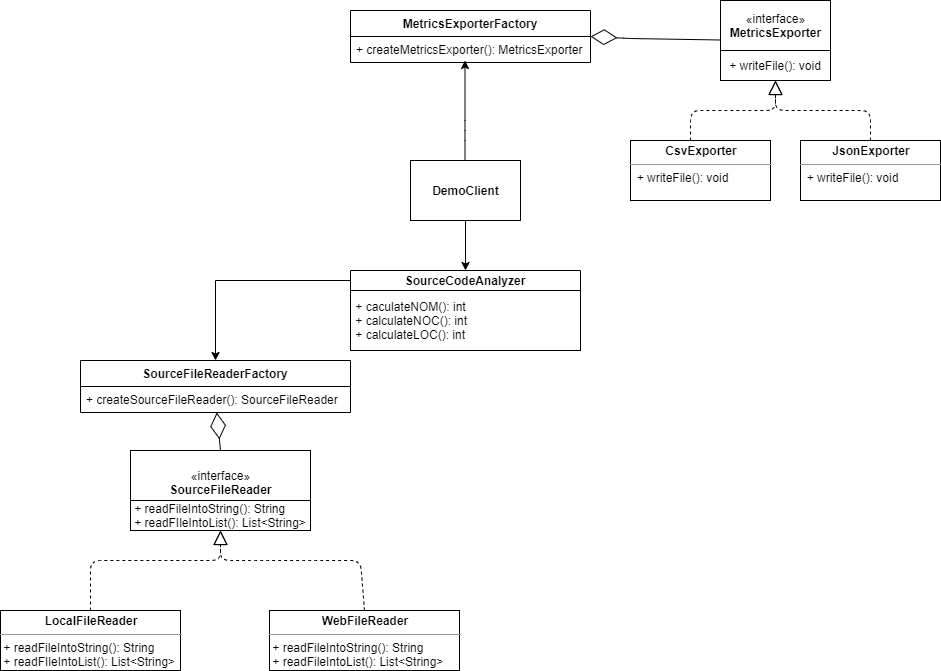

The diagram above was exported from draw.io. Its source (the exported page's mxGraphModel, read from the mxfile embedded in the PNG):
<mxGraphModel dx="868" dy="482" grid="1" gridSize="10" guides="1" tooltips="1" connect="1" arrows="1" fold="1" page="1" pageScale="1" pageWidth="827" pageHeight="1169" math="0" shadow="0">
  <root>
    <mxCell id="WIyWlLk6GJQsqaUBKTNV-0" />
    <mxCell id="WIyWlLk6GJQsqaUBKTNV-1" parent="WIyWlLk6GJQsqaUBKTNV-0" />
    <mxCell id="CEjLZAw-2veQ8UaptXi8-2" value="" style="group" vertex="1" connectable="0" parent="WIyWlLk6GJQsqaUBKTNV-1">
      <mxGeometry x="770" y="80" width="110" height="80" as="geometry" />
    </mxCell>
    <mxCell id="CEjLZAw-2veQ8UaptXi8-0" value="«interface»&lt;br&gt;&lt;b&gt;MetricsExporter&lt;/b&gt;" style="html=1;" vertex="1" parent="CEjLZAw-2veQ8UaptXi8-2">
      <mxGeometry width="110" height="50" as="geometry" />
    </mxCell>
    <mxCell id="CEjLZAw-2veQ8UaptXi8-1" value="+ writeFile(): void" style="rounded=0;whiteSpace=wrap;html=1;" vertex="1" parent="CEjLZAw-2veQ8UaptXi8-2">
      <mxGeometry y="50" width="110" height="30" as="geometry" />
    </mxCell>
    <mxCell id="CEjLZAw-2veQ8UaptXi8-3" value="&lt;p style=&quot;margin: 0px ; margin-top: 4px ; text-align: center&quot;&gt;&lt;b&gt;CsvExporter&lt;/b&gt;&lt;/p&gt;&lt;hr size=&quot;1&quot;&gt;&lt;div style=&quot;height: 2px&quot;&gt;&amp;nbsp; + writeFile(): void&amp;nbsp;&lt;/div&gt;" style="verticalAlign=top;align=left;overflow=fill;fontSize=12;fontFamily=Helvetica;html=1;" vertex="1" parent="WIyWlLk6GJQsqaUBKTNV-1">
      <mxGeometry x="680" y="220" width="140" height="60" as="geometry" />
    </mxCell>
    <mxCell id="CEjLZAw-2veQ8UaptXi8-5" value="&lt;p style=&quot;margin: 0px ; margin-top: 4px ; text-align: center&quot;&gt;&lt;b&gt;JsonExporter&lt;/b&gt;&lt;/p&gt;&lt;hr size=&quot;1&quot;&gt;&lt;div style=&quot;height: 2px&quot;&gt;&amp;nbsp; + writeFile(): void&amp;nbsp;&lt;/div&gt;" style="verticalAlign=top;align=left;overflow=fill;fontSize=12;fontFamily=Helvetica;html=1;" vertex="1" parent="WIyWlLk6GJQsqaUBKTNV-1">
      <mxGeometry x="850" y="220" width="140" height="60" as="geometry" />
    </mxCell>
    <mxCell id="CEjLZAw-2veQ8UaptXi8-8" value="" style="endArrow=block;dashed=1;endFill=0;endSize=12;html=1;entryX=0.5;entryY=1;entryDx=0;entryDy=0;" edge="1" parent="WIyWlLk6GJQsqaUBKTNV-1" target="CEjLZAw-2veQ8UaptXi8-1">
      <mxGeometry width="160" relative="1" as="geometry">
        <mxPoint x="740" y="220" as="sourcePoint" />
        <mxPoint x="820" y="150" as="targetPoint" />
        <Array as="points">
          <mxPoint x="740" y="190" />
          <mxPoint x="825" y="190" />
        </Array>
      </mxGeometry>
    </mxCell>
    <mxCell id="CEjLZAw-2veQ8UaptXi8-9" value="" style="endArrow=block;dashed=1;endFill=0;endSize=12;html=1;exitX=0.5;exitY=0;exitDx=0;exitDy=0;entryX=0.5;entryY=1;entryDx=0;entryDy=0;" edge="1" parent="WIyWlLk6GJQsqaUBKTNV-1" source="CEjLZAw-2veQ8UaptXi8-5" target="CEjLZAw-2veQ8UaptXi8-1">
      <mxGeometry width="160" relative="1" as="geometry">
        <mxPoint x="660" y="150" as="sourcePoint" />
        <mxPoint x="820" y="150" as="targetPoint" />
        <Array as="points">
          <mxPoint x="920" y="190" />
          <mxPoint x="825" y="190" />
        </Array>
      </mxGeometry>
    </mxCell>
    <mxCell id="CEjLZAw-2veQ8UaptXi8-11" value="" style="endArrow=diamondThin;endFill=0;endSize=24;html=1;entryX=1;entryY=0.5;entryDx=0;entryDy=0;" edge="1" parent="WIyWlLk6GJQsqaUBKTNV-1" target="CEjLZAw-2veQ8UaptXi8-12">
      <mxGeometry width="160" relative="1" as="geometry">
        <mxPoint x="770" y="119.5" as="sourcePoint" />
        <mxPoint x="610" y="119.5" as="targetPoint" />
        <Array as="points">
          <mxPoint x="680" y="118" />
        </Array>
      </mxGeometry>
    </mxCell>
    <mxCell id="CEjLZAw-2veQ8UaptXi8-12" value="MetricsExporterFactory" style="swimlane;fontStyle=1;childLayout=stackLayout;horizontal=1;startSize=26;fillColor=none;horizontalStack=0;resizeParent=1;resizeParentMax=0;resizeLast=0;collapsible=1;marginBottom=0;" vertex="1" parent="WIyWlLk6GJQsqaUBKTNV-1">
      <mxGeometry x="400" y="90" width="240" height="52" as="geometry" />
    </mxCell>
    <mxCell id="CEjLZAw-2veQ8UaptXi8-13" value="+ createMetricsExporter(): MetricsExporter" style="text;strokeColor=none;fillColor=none;align=left;verticalAlign=top;spacingLeft=4;spacingRight=4;overflow=hidden;rotatable=0;points=[[0,0.5],[1,0.5]];portConstraint=eastwest;" vertex="1" parent="CEjLZAw-2veQ8UaptXi8-12">
      <mxGeometry y="26" width="240" height="26" as="geometry" />
    </mxCell>
    <mxCell id="CEjLZAw-2veQ8UaptXi8-47" style="edgeStyle=orthogonalEdgeStyle;rounded=0;orthogonalLoop=1;jettySize=auto;html=1;" edge="1" parent="WIyWlLk6GJQsqaUBKTNV-1" source="CEjLZAw-2veQ8UaptXi8-18" target="CEjLZAw-2veQ8UaptXi8-20">
      <mxGeometry relative="1" as="geometry" />
    </mxCell>
    <mxCell id="CEjLZAw-2veQ8UaptXi8-18" value="&lt;b&gt;DemoClient&lt;/b&gt;" style="html=1;" vertex="1" parent="WIyWlLk6GJQsqaUBKTNV-1">
      <mxGeometry x="460" y="240" width="110" height="60" as="geometry" />
    </mxCell>
    <mxCell id="CEjLZAw-2veQ8UaptXi8-19" value="" style="endArrow=classic;html=1;" edge="1" parent="WIyWlLk6GJQsqaUBKTNV-1">
      <mxGeometry width="50" height="50" relative="1" as="geometry">
        <mxPoint x="514.5" y="240" as="sourcePoint" />
        <mxPoint x="514.5" y="140" as="targetPoint" />
        <Array as="points">
          <mxPoint x="514.5" y="210" />
        </Array>
      </mxGeometry>
    </mxCell>
    <mxCell id="CEjLZAw-2veQ8UaptXi8-29" style="edgeStyle=orthogonalEdgeStyle;rounded=0;orthogonalLoop=1;jettySize=auto;html=1;exitX=0;exitY=0.5;exitDx=0;exitDy=0;entryX=0.5;entryY=0;entryDx=0;entryDy=0;" edge="1" parent="WIyWlLk6GJQsqaUBKTNV-1" source="CEjLZAw-2veQ8UaptXi8-20" target="CEjLZAw-2veQ8UaptXi8-31">
      <mxGeometry relative="1" as="geometry">
        <mxPoint x="270" y="436" as="targetPoint" />
      </mxGeometry>
    </mxCell>
    <mxCell id="CEjLZAw-2veQ8UaptXi8-39" value="" style="endArrow=diamondThin;endFill=0;endSize=24;html=1;exitX=0.5;exitY=0;exitDx=0;exitDy=0;" edge="1" parent="WIyWlLk6GJQsqaUBKTNV-1" source="CEjLZAw-2veQ8UaptXi8-37" target="CEjLZAw-2veQ8UaptXi8-32">
      <mxGeometry width="160" relative="1" as="geometry">
        <mxPoint x="-80" y="470" as="sourcePoint" />
        <mxPoint x="268" y="490" as="targetPoint" />
        <Array as="points" />
      </mxGeometry>
    </mxCell>
    <mxCell id="CEjLZAw-2veQ8UaptXi8-40" value="" style="group" vertex="1" connectable="0" parent="WIyWlLk6GJQsqaUBKTNV-1">
      <mxGeometry x="170" y="530" width="180" height="80" as="geometry" />
    </mxCell>
    <mxCell id="CEjLZAw-2veQ8UaptXi8-36" value="" style="group" vertex="1" connectable="0" parent="CEjLZAw-2veQ8UaptXi8-40">
      <mxGeometry x="10" width="180" height="80" as="geometry" />
    </mxCell>
    <mxCell id="CEjLZAw-2veQ8UaptXi8-37" value="«interface»&lt;br&gt;&lt;b&gt;SourceFileReader&lt;/b&gt;" style="html=1;" vertex="1" parent="CEjLZAw-2veQ8UaptXi8-36">
      <mxGeometry width="180" height="64" as="geometry" />
    </mxCell>
    <mxCell id="CEjLZAw-2veQ8UaptXi8-38" value="&lt;div style=&quot;text-align: left&quot;&gt;&lt;span&gt;+ readFileIntoString(): String&lt;/span&gt;&lt;/div&gt;+ readFIleIntoList(): List&amp;lt;String&amp;gt;" style="rounded=0;whiteSpace=wrap;html=1;" vertex="1" parent="CEjLZAw-2veQ8UaptXi8-36">
      <mxGeometry y="50" width="180" height="30" as="geometry" />
    </mxCell>
    <mxCell id="CEjLZAw-2veQ8UaptXi8-41" value="&lt;p style=&quot;margin: 0px ; margin-top: 4px ; text-align: center&quot;&gt;&lt;b&gt;LocalFileReader&lt;/b&gt;&lt;/p&gt;&lt;hr size=&quot;1&quot;&gt;&lt;div style=&quot;height: 2px&quot;&gt;&lt;div&gt;&amp;nbsp;+ readFileIntoString(): String&lt;/div&gt;&lt;span style=&quot;text-align: center&quot;&gt;&amp;nbsp;+ readFIleIntoList(): List&amp;lt;String&amp;gt;&lt;/span&gt;&lt;br&gt;&lt;/div&gt;&lt;span style=&quot;text-align: center&quot;&gt;&lt;br&gt;&lt;/span&gt;&lt;div style=&quot;height: 2px&quot;&gt;&amp;nbsp;&lt;/div&gt;" style="verticalAlign=top;align=left;overflow=fill;fontSize=12;fontFamily=Helvetica;html=1;" vertex="1" parent="WIyWlLk6GJQsqaUBKTNV-1">
      <mxGeometry x="50" y="690" width="180" height="60" as="geometry" />
    </mxCell>
    <mxCell id="CEjLZAw-2veQ8UaptXi8-42" value="&lt;p style=&quot;margin: 0px ; margin-top: 4px ; text-align: center&quot;&gt;&lt;b&gt;WebFileReader&lt;/b&gt;&lt;/p&gt;&lt;hr size=&quot;1&quot;&gt;&lt;div style=&quot;height: 2px&quot;&gt;&lt;span&gt;&amp;nbsp;+ readFileIntoString(): String&lt;/span&gt;&lt;/div&gt;&lt;div style=&quot;height: 2px&quot;&gt;&lt;span&gt;&lt;br&gt;&lt;/span&gt;&lt;/div&gt;&lt;div style=&quot;height: 2px&quot;&gt;&lt;span&gt;&lt;br&gt;&lt;/span&gt;&lt;/div&gt;&lt;div style=&quot;height: 2px&quot;&gt;&lt;span&gt;&lt;br&gt;&lt;/span&gt;&lt;/div&gt;&lt;div style=&quot;height: 2px&quot;&gt;&lt;span&gt;&lt;br&gt;&lt;/span&gt;&lt;/div&gt;&lt;div style=&quot;height: 2px&quot;&gt;&lt;span&gt;&lt;br&gt;&lt;/span&gt;&lt;/div&gt;&lt;div style=&quot;height: 2px&quot;&gt;&lt;span&gt;&amp;nbsp; &amp;nbsp; &amp;nbsp; &amp;nbsp; &amp;nbsp; &amp;nbsp;&amp;nbsp;&lt;/span&gt;&lt;/div&gt;&lt;div style=&quot;height: 2px&quot;&gt;&lt;span&gt;&amp;nbsp;+ readFileIntoList(): List&amp;lt;String&amp;gt;&lt;/span&gt;&lt;/div&gt;" style="verticalAlign=top;align=left;overflow=fill;fontSize=12;fontFamily=Helvetica;html=1;" vertex="1" parent="WIyWlLk6GJQsqaUBKTNV-1">
      <mxGeometry x="319" y="690" width="190" height="60" as="geometry" />
    </mxCell>
    <mxCell id="CEjLZAw-2veQ8UaptXi8-44" value="" style="endArrow=block;dashed=1;endFill=0;endSize=12;html=1;exitX=0.5;exitY=0;exitDx=0;exitDy=0;entryX=0.5;entryY=1;entryDx=0;entryDy=0;" edge="1" parent="WIyWlLk6GJQsqaUBKTNV-1" source="CEjLZAw-2veQ8UaptXi8-41" target="CEjLZAw-2veQ8UaptXi8-38">
      <mxGeometry width="160" relative="1" as="geometry">
        <mxPoint x="220" y="460" as="sourcePoint" />
        <mxPoint x="380" y="460" as="targetPoint" />
        <Array as="points">
          <mxPoint x="140" y="640" />
          <mxPoint x="270" y="640" />
        </Array>
      </mxGeometry>
    </mxCell>
    <mxCell id="CEjLZAw-2veQ8UaptXi8-46" value="" style="endArrow=block;dashed=1;endFill=0;endSize=12;html=1;exitX=0.5;exitY=0;exitDx=0;exitDy=0;" edge="1" parent="WIyWlLk6GJQsqaUBKTNV-1" source="CEjLZAw-2veQ8UaptXi8-42">
      <mxGeometry width="160" relative="1" as="geometry">
        <mxPoint x="480" y="550" as="sourcePoint" />
        <mxPoint x="270" y="610" as="targetPoint" />
        <Array as="points">
          <mxPoint x="410" y="640" />
          <mxPoint x="360" y="640" />
          <mxPoint x="310" y="640" />
          <mxPoint x="270" y="640" />
        </Array>
      </mxGeometry>
    </mxCell>
    <mxCell id="CEjLZAw-2veQ8UaptXi8-20" value="SourceCodeAnalyzer" style="swimlane;fontStyle=1;childLayout=stackLayout;horizontal=1;startSize=26;fillColor=none;horizontalStack=0;resizeParent=1;resizeParentMax=0;resizeLast=0;collapsible=1;marginBottom=0;" vertex="1" parent="WIyWlLk6GJQsqaUBKTNV-1">
      <mxGeometry x="400" y="350" width="230" height="20" as="geometry" />
    </mxCell>
    <mxCell id="CEjLZAw-2veQ8UaptXi8-51" value="&amp;nbsp;+ caculateNOM(): int&lt;br&gt;&amp;nbsp;+ calculateNOC(): int&lt;br&gt;&amp;nbsp;+ calculateLOC(): int" style="rounded=0;whiteSpace=wrap;html=1;align=left;" vertex="1" parent="WIyWlLk6GJQsqaUBKTNV-1">
      <mxGeometry x="400" y="370" width="230" height="60" as="geometry" />
    </mxCell>
    <mxCell id="CEjLZAw-2veQ8UaptXi8-31" value="SourceFileReaderFactory" style="swimlane;fontStyle=1;childLayout=stackLayout;horizontal=1;startSize=26;fillColor=none;horizontalStack=0;resizeParent=1;resizeParentMax=0;resizeLast=0;collapsible=1;marginBottom=0;" vertex="1" parent="WIyWlLk6GJQsqaUBKTNV-1">
      <mxGeometry x="130" y="440" width="270" height="52" as="geometry" />
    </mxCell>
    <mxCell id="CEjLZAw-2veQ8UaptXi8-32" value="+ createSourceFileReader(): SourceFileReader" style="text;strokeColor=none;fillColor=none;align=left;verticalAlign=top;spacingLeft=4;spacingRight=4;overflow=hidden;rotatable=0;points=[[0,0.5],[1,0.5]];portConstraint=eastwest;" vertex="1" parent="CEjLZAw-2veQ8UaptXi8-31">
      <mxGeometry y="26" width="270" height="26" as="geometry" />
    </mxCell>
  </root>
</mxGraphModel>